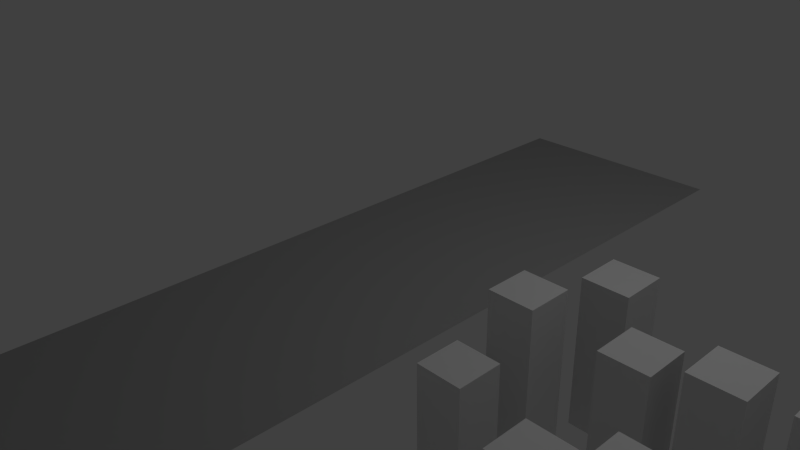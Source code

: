 # Source: demo.blend  (saved by Blender 2.72.0; exported with 4.5.12 LTS)
import bpy
from mathutils import Matrix  # noqa: F401  (used for matrix-valued properties, if any)

bpy.ops.wm.read_factory_settings(use_empty=True)
scene = bpy.context.scene
scene.name = 'Scene'

# ---- collections
col_collection_1 = bpy.data.collections.new('Collection 1'); scene.collection.children.link(col_collection_1)

# ---- materials (node trees are filled in below, after node groups)
mat_default_diffuse_015 = bpy.data.materials.new('Default-Diffuse.015')
mat_default_diffuse_015.alpha_threshold = 0.0
mat_default_diffuse_015.use_transparent_shadow = False
mat_default_diffuse_015.roughness = 0.5
mat_none = bpy.data.materials.new('None')
mat_none.alpha_threshold = 0.0
mat_none.use_transparent_shadow = False
mat_none.specular_color = (0.8, 0.8, 0.8)
mat_none.roughness = 0.5
mat_none.specular_intensity = 1.0
mat_default_diffuse_010 = bpy.data.materials.new('Default-Diffuse.010')
mat_default_diffuse_010.alpha_threshold = 0.0
mat_default_diffuse_010.use_transparent_shadow = False
mat_default_diffuse_010.roughness = 0.5
mat_default_diffuse_007 = bpy.data.materials.new('Default-Diffuse.007')
mat_default_diffuse_007.alpha_threshold = 0.0
mat_default_diffuse_007.use_transparent_shadow = False
mat_default_diffuse_007.diffuse_color = (0.2458, 0.2458, 0.2458, 1.0)
mat_default_diffuse_007.specular_color = (0.9, 0.9, 0.9)
mat_default_diffuse_007.roughness = 0.5
mat_default_diffuse_007.specular_intensity = 1.0
mat_default_diffuse_006 = bpy.data.materials.new('Default-Diffuse.006')
mat_default_diffuse_006.alpha_threshold = 0.0
mat_default_diffuse_006.use_transparent_shadow = False
mat_default_diffuse_006.diffuse_color = (0.2458, 0.2458, 0.2458, 1.0)
mat_default_diffuse_006.specular_color = (0.9, 0.9, 0.9)
mat_default_diffuse_006.roughness = 0.5
mat_default_diffuse_006.specular_intensity = 1.0
mat_default_diffuse = bpy.data.materials.new('Default-Diffuse')
mat_default_diffuse.alpha_threshold = 0.0
mat_default_diffuse.use_transparent_shadow = False
mat_default_diffuse.diffuse_color = (0.384, 0.384, 0.384, 1.0)
mat_default_diffuse.specular_color = (0.9, 0.9, 0.9)
mat_default_diffuse.roughness = 0.5
mat_default_diffuse.specular_intensity = 1.0
mat_default_diffuse_001 = bpy.data.materials.new('Default-Diffuse.001')
mat_default_diffuse_001.alpha_threshold = 0.0
mat_default_diffuse_001.use_transparent_shadow = False
mat_default_diffuse_001.diffuse_color = (0.384, 0.384, 0.384, 1.0)
mat_default_diffuse_001.specular_color = (0.9, 0.9, 0.9)
mat_default_diffuse_001.roughness = 0.5
mat_default_diffuse_001.specular_intensity = 1.0
mat_default_diffuse_002 = bpy.data.materials.new('Default-Diffuse.002')
mat_default_diffuse_002.alpha_threshold = 0.0
mat_default_diffuse_002.use_transparent_shadow = False
mat_default_diffuse_002.diffuse_color = (0.384, 0.384, 0.384, 1.0)
mat_default_diffuse_002.specular_color = (0.9, 0.9, 0.9)
mat_default_diffuse_002.roughness = 0.5
mat_default_diffuse_002.specular_intensity = 1.0
mat_default_diffuse_003 = bpy.data.materials.new('Default-Diffuse.003')
mat_default_diffuse_003.alpha_threshold = 0.0
mat_default_diffuse_003.use_transparent_shadow = False
mat_default_diffuse_003.diffuse_color = (0.384, 0.384, 0.384, 1.0)
mat_default_diffuse_003.specular_color = (0.9, 0.9, 0.9)
mat_default_diffuse_003.roughness = 0.5
mat_default_diffuse_003.specular_intensity = 1.0
mat_default_diffuse_004 = bpy.data.materials.new('Default-Diffuse.004')
mat_default_diffuse_004.alpha_threshold = 0.0
mat_default_diffuse_004.use_transparent_shadow = False
mat_default_diffuse_004.diffuse_color = (0.384, 0.384, 0.384, 1.0)
mat_default_diffuse_004.specular_color = (0.9, 0.9, 0.9)
mat_default_diffuse_004.roughness = 0.5
mat_default_diffuse_004.specular_intensity = 1.0
mat_default_diffuse_008 = bpy.data.materials.new('Default-Diffuse.008')
mat_default_diffuse_008.alpha_threshold = 0.0
mat_default_diffuse_008.use_transparent_shadow = False
mat_default_diffuse_008.diffuse_color = (0.2458, 0.2458, 0.2458, 1.0)
mat_default_diffuse_008.specular_color = (0.9, 0.9, 0.9)
mat_default_diffuse_008.roughness = 0.5
mat_default_diffuse_008.specular_intensity = 1.0
mat_default_diffuse_009 = bpy.data.materials.new('Default-Diffuse.009')
mat_default_diffuse_009.alpha_threshold = 0.0
mat_default_diffuse_009.use_transparent_shadow = False
mat_default_diffuse_009.diffuse_color = (0.2458, 0.2458, 0.2458, 1.0)
mat_default_diffuse_009.specular_color = (0.9, 0.9, 0.9)
mat_default_diffuse_009.roughness = 0.5
mat_default_diffuse_009.specular_intensity = 1.0
mat_default_diffuse_012 = bpy.data.materials.new('Default-Diffuse.012')
mat_default_diffuse_012.alpha_threshold = 0.0
mat_default_diffuse_012.use_transparent_shadow = False
mat_default_diffuse_012.diffuse_color = (0.2458, 0.2458, 0.2458, 1.0)
mat_default_diffuse_012.specular_color = (0.9, 0.9, 0.9)
mat_default_diffuse_012.roughness = 0.5
mat_default_diffuse_012.specular_intensity = 1.0
mat_default_diffuse_013 = bpy.data.materials.new('Default-Diffuse.013')
mat_default_diffuse_013.alpha_threshold = 0.0
mat_default_diffuse_013.use_transparent_shadow = False
mat_default_diffuse_013.diffuse_color = (0.2458, 0.2458, 0.2458, 1.0)
mat_default_diffuse_013.specular_color = (0.9, 0.9, 0.9)
mat_default_diffuse_013.roughness = 0.5
mat_default_diffuse_013.specular_intensity = 1.0
mat_default_diffuse_014 = bpy.data.materials.new('Default-Diffuse.014')
mat_default_diffuse_014.alpha_threshold = 0.0
mat_default_diffuse_014.use_transparent_shadow = False
mat_default_diffuse_014.diffuse_color = (0.2458, 0.2458, 0.2458, 1.0)
mat_default_diffuse_014.specular_color = (0.9, 0.9, 0.9)
mat_default_diffuse_014.roughness = 0.5
mat_default_diffuse_014.specular_intensity = 1.0

# ---- material node trees

# ---- world
world_world = bpy.data.worlds.new('World'); scene.world = world_world
world_world.color = (0.05088, 0.05088, 0.05088)
world_world.use_sun_shadow = False
world_world.sun_shadow_jitter_overblur = 0.0
world_world.cycles.sampling_method = 'MANUAL'
world_world.cycles.sample_map_resolution = 256

# ---- cameras
cam_camera = bpy.data.cameras.new('Camera')
cam_camera.clip_end = 100.0
cam_camera.lens = 35.0
cam_camera.sensor_width = 32.0
cam_camera.sensor_height = 18.0
cam_camera.ortho_scale = 7.314
cam_camera.dof.focus_distance = 0.0
cam_camera.dof.aperture_fstop = 128.0

# ---- lights
light_lamp = bpy.data.lights.new('Lamp', 'POINT')
light_lamp.transmission_factor = 0.0
light_lamp.cutoff_distance = 30.0
light_lamp.energy = 100.0
light_lamp.shadow_buffer_clip_start = 1.001
light_lamp.shadow_soft_size = 0.1
light_lamp.shadow_maximum_resolution = 0.006
light_lamp.use_absolute_resolution = True
light_lamp.cycles.use_multiple_importance_sampling = False

# ---- meshes
me_pied_001 = bpy.data.meshes.new('pied.001')
me_pied_001.from_pydata([(-0.375, 0.3, 0.525), (-0.375, -0.5, 0.475), (-0.375, -0.5, 0.525), (-0.375, 0.3, 0.475), (-0.325, 0.3, 0.525), (-0.375, 0.3, 0.475), (-0.375, 0.3, 0.525), (-0.325, 0.3, 0.475), (-0.325, -0.5, 0.525), (-0.325, 0.3, 0.475), (-0.325, 0.3, 0.525), (-0.325, -0.5, 0.475), (-0.375, -0.5, 0.525), (-0.325, -0.5, 0.475), (-0.325, -0.5, 0.525), (-0.375, -0.5, 0.475), (-0.325, 0.3, 0.525), (-0.375, -0.5, 0.525), (-0.325, -0.5, 0.525), (-0.375, 0.3, 0.525), (-0.375, 0.3, 0.475), (-0.325, -0.5, 0.475), (-0.375, -0.5, 0.475), (-0.325, 0.3, 0.475), (-0.375, 0.3, -0.06461), (-0.375, -0.5, -0.1146), (-0.375, -0.5, -0.06461), (-0.375, 0.3, -0.1146), (-0.325, 0.3, -0.06461), (-0.375, 0.3, -0.1146), (-0.375, 0.3, -0.06461), (-0.325, 0.3, -0.1146), (-0.325, -0.5, -0.06461), (-0.325, 0.3, -0.1146), (-0.325, 0.3, -0.06461), (-0.325, -0.5, -0.1146), (-0.375, -0.5, -0.06461), (-0.325, -0.5, -0.1146), (-0.325, -0.5, -0.06461), (-0.375, -0.5, -0.1146), (-0.325, 0.3, -0.06461), (-0.375, -0.5, -0.06461), (-0.325, -0.5, -0.06461), (-0.375, 0.3, -0.06461), (-0.375, 0.3, -0.1146), (-0.325, -0.5, -0.1146), (-0.375, -0.5, -0.1146), (-0.325, 0.3, -0.1146), (0.3129, 0.3, -0.06461), (0.3129, -0.5, -0.1146), (0.3129, -0.5, -0.06461), (0.3129, 0.3, -0.1146), (0.3629, 0.3, -0.06461), (0.3129, 0.3, -0.1146), (0.3129, 0.3, -0.06461), (0.3629, 0.3, -0.1146), (0.3629, -0.5, -0.06461), (0.3629, 0.3, -0.1146), (0.3629, 0.3, -0.06461), (0.3629, -0.5, -0.1146), (0.3129, -0.5, -0.06461), (0.3629, -0.5, -0.1146), (0.3629, -0.5, -0.06461), (0.3129, -0.5, -0.1146), (0.3629, 0.3, -0.06461), (0.3129, -0.5, -0.06461), (0.3629, -0.5, -0.06461), (0.3129, 0.3, -0.06461), (0.3129, 0.3, -0.1146), (0.3629, -0.5, -0.1146), (0.3129, -0.5, -0.1146), (0.3629, 0.3, -0.1146), (0.3129, 0.3, 0.525), (0.3129, -0.5, 0.475), (0.3129, -0.5, 0.525), (0.3129, 0.3, 0.475), (0.3629, 0.3, 0.525), (0.3129, 0.3, 0.475), (0.3129, 0.3, 0.525), (0.3629, 0.3, 0.475), (0.3629, -0.5, 0.525), (0.3629, 0.3, 0.475), (0.3629, 0.3, 0.525), (0.3629, -0.5, 0.475), (0.3129, -0.5, 0.525), (0.3629, -0.5, 0.475), (0.3629, -0.5, 0.525), (0.3129, -0.5, 0.475), (0.3629, 0.3, 0.525), (0.3129, -0.5, 0.525), (0.3629, -0.5, 0.525), (0.3129, 0.3, 0.525), (0.3129, 0.3, 0.475), (0.3629, -0.5, 0.475), (0.3129, -0.5, 0.475), (0.3629, 0.3, 0.475)], [], [(0, 1, 2), (1, 0, 3), (4, 5, 6), (7, 5, 4), (8, 9, 10), (11, 9, 8), (12, 13, 14), (15, 13, 12), (16, 17, 18), (19, 17, 16), (20, 21, 22), (23, 21, 20), (24, 25, 26), (27, 25, 24), (28, 29, 30), (31, 29, 28), (32, 33, 34), (35, 33, 32), (36, 37, 38), (39, 37, 36), (40, 41, 42), (43, 41, 40), (44, 45, 46), (47, 45, 44), (48, 49, 50), (51, 49, 48), (52, 53, 54), (55, 53, 52), (56, 57, 58), (59, 57, 56), (60, 61, 62), (63, 61, 60), (64, 65, 66), (67, 65, 64), (68, 69, 70), (71, 69, 68), (72, 73, 74), (75, 73, 72), (76, 77, 78), (79, 77, 76), (80, 81, 82), (83, 81, 80), (84, 85, 86), (87, 85, 84), (88, 89, 90), (91, 89, 88), (92, 93, 94), (95, 93, 92)])
_uv = me_pied_001.uv_layers.new(name='UVMap')
_uv.uv.foreach_set('vector', [1.0, 1.0, 0.0, 0.0, 1.0, 0.0, 0.0, 0.0, 1.0, 1.0, 0.0, 1.0, 1.0, 1.0, 0.0, 0.0, 1.0, 0.0, 0.0, 1.0, 0.0, 0.0, 1.0, 1.0, 1.0, 1.0, 0.0, 0.0, 1.0, 0.0, 0.0, 1.0, 0.0, 0.0, 1.0, 1.0, 1.0, 1.0, 0.0, 0.0, 1.0, 0.0, 0.0, 1.0, 0.0, 0.0, 1.0, 1.0, 1.0, 1.0, 0.0, 0.0, 1.0, 0.0, 0.0, 1.0, 0.0, 0.0, 1.0, 1.0, 1.0, 1.0, 0.0, 0.0, 1.0, 0.0, 0.0, 1.0, 0.0, 0.0, 1.0, 1.0, 1.0, 1.0, 0.0, 0.0, 1.0, 0.0, 0.0, 1.0, 0.0, 0.0, 1.0, 1.0, 1.0, 1.0, 0.0, 0.0, 1.0, 0.0, 0.0, 1.0, 0.0, 0.0, 1.0, 1.0, 1.0, 1.0, 0.0, 0.0, 1.0, 0.0, 0.0, 1.0, 0.0, 0.0, 1.0, 1.0, 1.0, 1.0, 0.0, 0.0, 1.0, 0.0, 0.0, 1.0, 0.0, 0.0, 1.0, 1.0, 1.0, 1.0, 0.0, 0.0, 1.0, 0.0, 0.0, 1.0, 0.0, 0.0, 1.0, 1.0, 1.0, 1.0, 0.0, 0.0, 1.0, 0.0, 0.0, 1.0, 0.0, 0.0, 1.0, 1.0, 1.0, 1.0, 0.0, 0.0, 1.0, 0.0, 0.0, 1.0, 0.0, 0.0, 1.0, 1.0, 1.0, 1.0, 0.0, 0.0, 1.0, 0.0, 0.0, 1.0, 0.0, 0.0, 1.0, 1.0, 1.0, 1.0, 0.0, 0.0, 1.0, 0.0, 0.0, 1.0, 0.0, 0.0, 1.0, 1.0, 1.0, 1.0, 0.0, 0.0, 1.0, 0.0, 0.0, 1.0, 0.0, 0.0, 1.0, 1.0, 1.0, 1.0, 0.0, 0.0, 1.0, 0.0, 0.0, 1.0, 0.0, 0.0, 1.0, 1.0, 1.0, 1.0, 0.0, 0.0, 1.0, 0.0, 0.0, 1.0, 0.0, 0.0, 1.0, 1.0, 1.0, 1.0, 0.0, 0.0, 1.0, 0.0, 0.0, 1.0, 0.0, 0.0, 1.0, 1.0, 1.0, 1.0, 0.0, 0.0, 1.0, 0.0, 0.0, 1.0, 0.0, 0.0, 1.0, 1.0, 1.0, 1.0, 0.0, 0.0, 1.0, 0.0, 0.0, 1.0, 0.0, 0.0, 1.0, 1.0, 1.0, 1.0, 0.0, 0.0, 1.0, 0.0, 0.0, 1.0, 0.0, 0.0, 1.0, 1.0, 1.0, 1.0, 0.0, 0.0, 1.0, 0.0, 0.0, 1.0, 0.0, 0.0, 1.0, 1.0, 1.0, 1.0, 0.0, 0.0, 1.0, 0.0, 0.0, 1.0, 0.0, 0.0, 1.0, 1.0])
me_pied_001.materials.append(mat_default_diffuse_015)
me_pied_001.use_remesh_preserve_volume = False
me_pied_001.use_remesh_preserve_attributes = False
me_pied_001.use_mirror_vertex_groups = False
me_pied_001.update()
me_siege = bpy.data.meshes.new('siege')
me_siege.from_pydata([(-0.4, 0.4, 0.4785), (-0.4, 0.3, -0.1215), (-0.4, 0.3, 0.4785), (-0.4, 0.4, -0.1215), (0.4, 0.4, 0.4785), (-0.4, 0.4, -0.1215), (-0.4, 0.4, 0.4785), (0.4, 0.4, -0.1215), (0.4, 0.3, 0.4785), (0.4, 0.4, -0.1215), (0.4, 0.4, 0.4785), (0.4, 0.3, -0.1215), (-0.4, 0.3, 0.4785), (0.4, 0.3, -0.1215), (0.4, 0.3, 0.4785), (-0.4, 0.3, -0.1215), (0.4, 0.4, 0.4785), (-0.4, 0.3, 0.4785), (0.4, 0.3, 0.4785), (-0.4, 0.4, 0.4785), (-0.4, 0.4, -0.1215), (0.4, 0.3, -0.1215), (-0.4, 0.3, -0.1215), (0.4, 0.4, -0.1215)], [], [(0, 1, 2), (1, 0, 3), (4, 5, 6), (7, 5, 4), (8, 9, 10), (11, 9, 8), (12, 13, 14), (15, 13, 12), (16, 17, 18), (19, 17, 16), (20, 21, 22), (23, 21, 20)])
_uv = me_siege.uv_layers.new(name='UVMap')
_uv.uv.foreach_set('vector', [1.0, 1.0, 0.0, 0.0, 1.0, 0.0, 0.0, 0.0, 1.0, 1.0, 0.0, 1.0, 1.0, 1.0, 0.0, 0.0, 1.0, 0.0, 0.0, 1.0, 0.0, 0.0, 1.0, 1.0, 1.0, 1.0, 0.0, 0.0, 1.0, 0.0, 0.0, 1.0, 0.0, 0.0, 1.0, 1.0, 1.0, 1.0, 0.0, 0.0, 1.0, 0.0, 0.0, 1.0, 0.0, 0.0, 1.0, 1.0, 1.0, 1.0, 0.0, 0.0, 1.0, 0.0, 0.0, 1.0, 0.0, 0.0, 1.0, 1.0, 1.0, 1.0, 0.0, 0.0, 1.0, 0.0, 0.0, 1.0, 0.0, 0.0, 1.0, 1.0])
me_siege.materials.append(mat_default_diffuse_015)
me_siege.use_remesh_preserve_volume = False
me_siege.use_remesh_preserve_attributes = False
me_siege.use_mirror_vertex_groups = False
me_siege.update()
me_dossier = bpy.data.meshes.new('dossier')
me_dossier.from_pydata([(-0.4, 1.1, 0.5265), (-0.4, 0.3, 0.4735), (-0.4, 0.3, 0.5265), (-0.4, 1.1, 0.4735), (0.4, 1.1, 0.5265), (-0.4, 1.1, 0.4735), (-0.4, 1.1, 0.5265), (0.4, 1.1, 0.4735), (0.4, 0.3, 0.5265), (0.4, 1.1, 0.4735), (0.4, 1.1, 0.5265), (0.4, 0.3, 0.4735), (-0.4, 0.3, 0.5265), (0.4, 0.3, 0.4735), (0.4, 0.3, 0.5265), (-0.4, 0.3, 0.4735), (0.4, 1.1, 0.5265), (-0.4, 0.3, 0.5265), (0.4, 0.3, 0.5265), (-0.4, 1.1, 0.5265), (-0.4, 1.1, 0.4735), (0.4, 0.3, 0.4735), (-0.4, 0.3, 0.4735), (0.4, 1.1, 0.4735)], [], [(0, 1, 2), (1, 0, 3), (4, 5, 6), (7, 5, 4), (8, 9, 10), (11, 9, 8), (12, 13, 14), (15, 13, 12), (16, 17, 18), (19, 17, 16), (20, 21, 22), (23, 21, 20)])
_uv = me_dossier.uv_layers.new(name='UVMap')
_uv.uv.foreach_set('vector', [1.0, 1.0, 0.0, 0.0, 1.0, 0.0, 0.0, 0.0, 1.0, 1.0, 0.0, 1.0, 1.0, 1.0, 0.0, 0.0, 1.0, 0.0, 0.0, 1.0, 0.0, 0.0, 1.0, 1.0, 1.0, 1.0, 0.0, 0.0, 1.0, 0.0, 0.0, 1.0, 0.0, 0.0, 1.0, 1.0, 1.0, 1.0, 0.0, 0.0, 1.0, 0.0, 0.0, 1.0, 0.0, 0.0, 1.0, 1.0, 1.0, 1.0, 0.0, 0.0, 1.0, 0.0, 0.0, 1.0, 0.0, 0.0, 1.0, 1.0, 1.0, 1.0, 0.0, 0.0, 1.0, 0.0, 0.0, 1.0, 0.0, 0.0, 1.0, 1.0])
me_dossier.materials.append(mat_default_diffuse_015)
me_dossier.use_remesh_preserve_volume = False
me_dossier.use_remesh_preserve_attributes = False
me_dossier.use_mirror_vertex_groups = False
me_dossier.update()
me_cube_cube_003 = bpy.data.meshes.new('Cube_Cube.003')
me_cube_cube_003.from_pydata([(-0.08082, 1.141, 2.0), (-0.08082, 1.141, -2.0), (-0.08082, 0.02705, -2.0), (6.306, 1.141, -2.0), (6.306, 0.02705, -2.0), (6.306, 1.141, 2.0), (6.306, 0.02705, 2.0), (-0.08082, 0.02705, 2.0)], [], [(0, 1, 2), (3, 4, 2), (3, 5, 6), (0, 7, 6), (7, 2, 4), (5, 3, 1), (7, 0, 2), (1, 3, 2), (4, 3, 6), (5, 0, 6), (6, 7, 4), (0, 5, 1)])
me_cube_cube_003.materials.append(mat_none)
me_cube_cube_003.use_remesh_preserve_volume = False
me_cube_cube_003.use_remesh_preserve_attributes = False
me_cube_cube_003.use_mirror_vertex_groups = False
me_cube_cube_003.update()
me_porte = bpy.data.meshes.new('porte')
me_porte.from_pydata([(-0.9, 4.725, -0.7125), (-2.1, 0.525, -0.7125), (-0.9, 0.525, -0.7125), (-2.1, 4.725, -0.7125), (-0.9, 4.725, -0.7875), (-2.1, 4.725, -0.7125), (-0.9, 4.725, -0.7125), (-2.1, 4.725, -0.7875), (-0.9, 0.525, -0.7875), (-2.1, 4.725, -0.7875), (-0.9, 4.725, -0.7875), (-2.1, 0.525, -0.7875), (-0.9, 0.525, -0.7125), (-2.1, 0.525, -0.7875), (-0.9, 0.525, -0.7875), (-2.1, 0.525, -0.7125), (-0.9, 4.725, -0.7875), (-0.9, 0.525, -0.7125), (-0.9, 0.525, -0.7875), (-0.9, 4.725, -0.7125), (-2.1, 4.725, -0.7125), (-2.1, 0.525, -0.7875), (-2.1, 0.525, -0.7125), (-2.1, 4.725, -0.7875), (-2.4, 4.725, -0.7125), (-3.6, 0.525, -0.7125), (-2.4, 0.525, -0.7125), (-3.6, 4.725, -0.7125), (-2.4, 4.725, -0.7875), (-3.6, 4.725, -0.7125), (-2.4, 4.725, -0.7125), (-3.6, 4.725, -0.7875), (-2.4, 0.525, -0.7875), (-3.6, 4.725, -0.7875), (-2.4, 4.725, -0.7875), (-3.6, 0.525, -0.7875), (-2.4, 0.525, -0.7125), (-3.6, 0.525, -0.7875), (-2.4, 0.525, -0.7875), (-3.6, 0.525, -0.7125), (-2.4, 4.725, -0.7875), (-2.4, 0.525, -0.7125), (-2.4, 0.525, -0.7875), (-2.4, 4.725, -0.7125), (-3.6, 4.725, -0.7125), (-3.6, 0.525, -0.7875), (-3.6, 0.525, -0.7125), (-3.6, 4.725, -0.7875)], [], [(0, 1, 2), (1, 0, 3), (4, 5, 6), (7, 5, 4), (8, 9, 10), (11, 9, 8), (12, 13, 14), (15, 13, 12), (16, 17, 18), (19, 17, 16), (20, 21, 22), (23, 21, 20), (24, 25, 26), (27, 25, 24), (28, 29, 30), (31, 29, 28), (32, 33, 34), (35, 33, 32), (36, 37, 38), (39, 37, 36), (40, 41, 42), (43, 41, 40), (44, 45, 46), (47, 45, 44)])
_uv = me_porte.uv_layers.new(name='UVMap')
_uv.uv.foreach_set('vector', [1.0, 1.0, 0.0, 0.0, 1.0, 0.0, 0.0, 0.0, 1.0, 1.0, 0.0, 1.0, 1.0, 1.0, 0.0, 0.0, 1.0, 0.0, 0.0, 1.0, 0.0, 0.0, 1.0, 1.0, 1.0, 1.0, 0.0, 0.0, 1.0, 0.0, 0.0, 1.0, 0.0, 0.0, 1.0, 1.0, 1.0, 1.0, 0.0, 0.0, 1.0, 0.0, 0.0, 1.0, 0.0, 0.0, 1.0, 1.0, 1.0, 1.0, 0.0, 0.0, 1.0, 0.0, 0.0, 1.0, 0.0, 0.0, 1.0, 1.0, 1.0, 1.0, 0.0, 0.0, 1.0, 0.0, 0.0, 1.0, 0.0, 0.0, 1.0, 1.0, 1.0, 1.0, 0.0, 0.0, 1.0, 0.0, 0.0, 1.0, 0.0, 0.0, 1.0, 1.0, 1.0, 1.0, 0.0, 0.0, 1.0, 0.0, 0.0, 1.0, 0.0, 0.0, 1.0, 1.0, 1.0, 1.0, 0.0, 0.0, 1.0, 0.0, 0.0, 1.0, 0.0, 0.0, 1.0, 1.0, 1.0, 1.0, 0.0, 0.0, 1.0, 0.0, 0.0, 1.0, 0.0, 0.0, 1.0, 1.0, 1.0, 1.0, 0.0, 0.0, 1.0, 0.0, 0.0, 1.0, 0.0, 0.0, 1.0, 1.0, 1.0, 1.0, 0.0, 0.0, 1.0, 0.0, 0.0, 1.0, 0.0, 0.0, 1.0, 1.0])
me_porte.materials.append(mat_default_diffuse_010)
me_porte.use_remesh_preserve_volume = False
me_porte.use_remesh_preserve_attributes = False
me_porte.use_mirror_vertex_groups = False
me_porte.update()
me_pied = bpy.data.meshes.new('pied')
me_pied.from_pydata([(-0.9375, 0.3675, 0.5625), (-1.312, -0.0075, 0.5625), (-0.9375, -0.0075, 0.5625), (-1.312, 0.3675, 0.5625), (-0.9375, 0.3675, 0.1875), (-1.312, 0.3675, 0.5625), (-0.9375, 0.3675, 0.5625), (-1.312, 0.3675, 0.1875), (-0.9375, -0.0075, 0.1875), (-1.312, 0.3675, 0.1875), (-0.9375, 0.3675, 0.1875), (-1.312, -0.0075, 0.1875), (-0.9375, -0.0075, 0.5625), (-1.312, -0.0075, 0.1875), (-0.9375, -0.0075, 0.1875), (-1.312, -0.0075, 0.5625), (-0.9375, 0.3675, 0.1875), (-0.9375, -0.0075, 0.5625), (-0.9375, -0.0075, 0.1875), (-0.9375, 0.3675, 0.5625), (-1.312, 0.3675, 0.5625), (-1.312, -0.0075, 0.1875), (-1.312, -0.0075, 0.5625), (-1.312, 0.3675, 0.1875), (-3.188, 0.3675, 0.5625), (-3.562, -0.0075, 0.5625), (-3.188, -0.0075, 0.5625), (-3.562, 0.3675, 0.5625), (-3.188, 0.3675, 0.1875), (-3.562, 0.3675, 0.5625), (-3.188, 0.3675, 0.5625), (-3.562, 0.3675, 0.1875), (-3.188, -0.0075, 0.1875), (-3.562, 0.3675, 0.1875), (-3.188, 0.3675, 0.1875), (-3.562, -0.0075, 0.1875), (-3.188, -0.0075, 0.5625), (-3.562, -0.0075, 0.1875), (-3.188, -0.0075, 0.1875), (-3.562, -0.0075, 0.5625), (-3.188, 0.3675, 0.1875), (-3.188, -0.0075, 0.5625), (-3.188, -0.0075, 0.1875), (-3.188, 0.3675, 0.5625), (-3.562, 0.3675, 0.5625), (-3.562, -0.0075, 0.1875), (-3.562, -0.0075, 0.5625), (-3.562, 0.3675, 0.1875), (-3.188, 0.3675, -0.1875), (-3.562, -0.0075, -0.1875), (-3.188, -0.0075, -0.1875), (-3.562, 0.3675, -0.1875), (-3.188, 0.3675, -0.5625), (-3.562, 0.3675, -0.1875), (-3.188, 0.3675, -0.1875), (-3.562, 0.3675, -0.5625), (-3.188, -0.0075, -0.5625), (-3.562, 0.3675, -0.5625), (-3.188, 0.3675, -0.5625), (-3.562, -0.0075, -0.5625), (-3.188, -0.0075, -0.1875), (-3.562, -0.0075, -0.5625), (-3.188, -0.0075, -0.5625), (-3.562, -0.0075, -0.1875), (-3.188, 0.3675, -0.5625), (-3.188, -0.0075, -0.1875), (-3.188, -0.0075, -0.5625), (-3.188, 0.3675, -0.1875), (-3.562, 0.3675, -0.1875), (-3.562, -0.0075, -0.5625), (-3.562, -0.0075, -0.1875), (-3.562, 0.3675, -0.5625), (-0.9375, 0.3675, -0.1875), (-1.312, -0.0075, -0.1875), (-0.9375, -0.0075, -0.1875), (-1.312, 0.3675, -0.1875), (-0.9375, 0.3675, -0.5625), (-1.312, 0.3675, -0.1875), (-0.9375, 0.3675, -0.1875), (-1.312, 0.3675, -0.5625), (-0.9375, -0.0075, -0.5625), (-1.312, 0.3675, -0.5625), (-0.9375, 0.3675, -0.5625), (-1.312, -0.0075, -0.5625), (-0.9375, -0.0075, -0.1875), (-1.312, -0.0075, -0.5625), (-0.9375, -0.0075, -0.5625), (-1.312, -0.0075, -0.1875), (-0.9375, 0.3675, -0.5625), (-0.9375, -0.0075, -0.1875), (-0.9375, -0.0075, -0.5625), (-0.9375, 0.3675, -0.1875), (-1.312, 0.3675, -0.1875), (-1.312, -0.0075, -0.5625), (-1.312, -0.0075, -0.1875), (-1.312, 0.3675, -0.5625)], [], [(0, 1, 2), (1, 0, 3), (4, 5, 6), (7, 5, 4), (8, 9, 10), (11, 9, 8), (12, 13, 14), (15, 13, 12), (16, 17, 18), (19, 17, 16), (20, 21, 22), (23, 21, 20), (24, 25, 26), (27, 25, 24), (28, 29, 30), (31, 29, 28), (32, 33, 34), (35, 33, 32), (36, 37, 38), (39, 37, 36), (40, 41, 42), (43, 41, 40), (44, 45, 46), (47, 45, 44), (48, 49, 50), (51, 49, 48), (52, 53, 54), (55, 53, 52), (56, 57, 58), (59, 57, 56), (60, 61, 62), (63, 61, 60), (64, 65, 66), (67, 65, 64), (68, 69, 70), (71, 69, 68), (72, 73, 74), (75, 73, 72), (76, 77, 78), (79, 77, 76), (80, 81, 82), (83, 81, 80), (84, 85, 86), (87, 85, 84), (88, 89, 90), (91, 89, 88), (92, 93, 94), (95, 93, 92)])
_uv = me_pied.uv_layers.new(name='UVMap')
_uv.uv.foreach_set('vector', [1.0, 1.0, 0.0, 0.0, 1.0, 0.0, 0.0, 0.0, 1.0, 1.0, 0.0, 1.0, 1.0, 1.0, 0.0, 0.0, 1.0, 0.0, 0.0, 1.0, 0.0, 0.0, 1.0, 1.0, 1.0, 1.0, 0.0, 0.0, 1.0, 0.0, 0.0, 1.0, 0.0, 0.0, 1.0, 1.0, 1.0, 1.0, 0.0, 0.0, 1.0, 0.0, 0.0, 1.0, 0.0, 0.0, 1.0, 1.0, 1.0, 1.0, 0.0, 0.0, 1.0, 0.0, 0.0, 1.0, 0.0, 0.0, 1.0, 1.0, 1.0, 1.0, 0.0, 0.0, 1.0, 0.0, 0.0, 1.0, 0.0, 0.0, 1.0, 1.0, 1.0, 1.0, 0.0, 0.0, 1.0, 0.0, 0.0, 1.0, 0.0, 0.0, 1.0, 1.0, 1.0, 1.0, 0.0, 0.0, 1.0, 0.0, 0.0, 1.0, 0.0, 0.0, 1.0, 1.0, 1.0, 1.0, 0.0, 0.0, 1.0, 0.0, 0.0, 1.0, 0.0, 0.0, 1.0, 1.0, 1.0, 1.0, 0.0, 0.0, 1.0, 0.0, 0.0, 1.0, 0.0, 0.0, 1.0, 1.0, 1.0, 1.0, 0.0, 0.0, 1.0, 0.0, 0.0, 1.0, 0.0, 0.0, 1.0, 1.0, 1.0, 1.0, 0.0, 0.0, 1.0, 0.0, 0.0, 1.0, 0.0, 0.0, 1.0, 1.0, 1.0, 1.0, 0.0, 0.0, 1.0, 0.0, 0.0, 1.0, 0.0, 0.0, 1.0, 1.0, 1.0, 1.0, 0.0, 0.0, 1.0, 0.0, 0.0, 1.0, 0.0, 0.0, 1.0, 1.0, 1.0, 1.0, 0.0, 0.0, 1.0, 0.0, 0.0, 1.0, 0.0, 0.0, 1.0, 1.0, 1.0, 1.0, 0.0, 0.0, 1.0, 0.0, 0.0, 1.0, 0.0, 0.0, 1.0, 1.0, 1.0, 1.0, 0.0, 0.0, 1.0, 0.0, 0.0, 1.0, 0.0, 0.0, 1.0, 1.0, 1.0, 1.0, 0.0, 0.0, 1.0, 0.0, 0.0, 1.0, 0.0, 0.0, 1.0, 1.0, 1.0, 1.0, 0.0, 0.0, 1.0, 0.0, 0.0, 1.0, 0.0, 0.0, 1.0, 1.0, 1.0, 1.0, 0.0, 0.0, 1.0, 0.0, 0.0, 1.0, 0.0, 0.0, 1.0, 1.0, 1.0, 1.0, 0.0, 0.0, 1.0, 0.0, 0.0, 1.0, 0.0, 0.0, 1.0, 1.0, 1.0, 1.0, 0.0, 0.0, 1.0, 0.0, 0.0, 1.0, 0.0, 0.0, 1.0, 1.0, 1.0, 1.0, 0.0, 0.0, 1.0, 0.0, 0.0, 1.0, 0.0, 0.0, 1.0, 1.0, 1.0, 1.0, 0.0, 0.0, 1.0, 0.0, 0.0, 1.0, 0.0, 0.0, 1.0, 1.0])
me_pied.materials.append(mat_default_diffuse_010)
me_pied.use_remesh_preserve_volume = False
me_pied.use_remesh_preserve_attributes = False
me_pied.use_mirror_vertex_groups = False
me_pied.update()
me_masse = bpy.data.meshes.new('masse')
me_masse.from_pydata([(-0.75, 4.875, 0.75), (-3.75, 0.375, 0.75), (-0.75, 0.375, 0.75), (-3.75, 4.875, 0.75), (-0.75, 4.875, -0.75), (-3.75, 4.875, 0.75), (-0.75, 4.875, 0.75), (-3.75, 4.875, -0.75), (-0.75, 0.375, -0.75), (-3.75, 4.875, -0.75), (-0.75, 4.875, -0.75), (-3.75, 0.375, -0.75), (-0.75, 0.375, 0.75), (-3.75, 0.375, -0.75), (-0.75, 0.375, -0.75), (-3.75, 0.375, 0.75), (-0.75, 4.875, -0.75), (-0.75, 0.375, 0.75), (-0.75, 0.375, -0.75), (-0.75, 4.875, 0.75), (-3.75, 4.875, 0.75), (-3.75, 0.375, -0.75), (-3.75, 0.375, 0.75), (-3.75, 4.875, -0.75)], [], [(0, 1, 2), (1, 0, 3), (4, 5, 6), (7, 5, 4), (8, 9, 10), (11, 9, 8), (12, 13, 14), (15, 13, 12), (16, 17, 18), (19, 17, 16), (20, 21, 22), (23, 21, 20)])
_uv = me_masse.uv_layers.new(name='UVMap')
_uv.uv.foreach_set('vector', [1.0, 1.0, 0.0, 0.0, 1.0, 0.0, 0.0, 0.0, 1.0, 1.0, 0.0, 1.0, 1.0, 1.0, 0.0, 0.0, 1.0, 0.0, 0.0, 1.0, 0.0, 0.0, 1.0, 1.0, 1.0, 1.0, 0.0, 0.0, 1.0, 0.0, 0.0, 1.0, 0.0, 0.0, 1.0, 1.0, 1.0, 1.0, 0.0, 0.0, 1.0, 0.0, 0.0, 1.0, 0.0, 0.0, 1.0, 1.0, 1.0, 1.0, 0.0, 0.0, 1.0, 0.0, 0.0, 1.0, 0.0, 0.0, 1.0, 1.0, 1.0, 1.0, 0.0, 0.0, 1.0, 0.0, 0.0, 1.0, 0.0, 0.0, 1.0, 1.0])
me_masse.materials.append(mat_default_diffuse_010)
me_masse.use_remesh_preserve_volume = False
me_masse.use_remesh_preserve_attributes = False
me_masse.use_mirror_vertex_groups = False
me_masse.update()
me_knob = bpy.data.meshes.new('knob')
me_knob.from_pydata([(-1.8, 2.7, -0.705), (-1.95, 2.55, -0.705), (-1.8, 2.55, -0.705), (-1.95, 2.7, -0.705), (-1.8, 2.7, -0.795), (-1.95, 2.7, -0.705), (-1.8, 2.7, -0.705), (-1.95, 2.7, -0.795), (-1.8, 2.55, -0.795), (-1.95, 2.7, -0.795), (-1.8, 2.7, -0.795), (-1.95, 2.55, -0.795), (-1.8, 2.55, -0.705), (-1.95, 2.55, -0.795), (-1.8, 2.55, -0.795), (-1.95, 2.55, -0.705), (-1.8, 2.7, -0.795), (-1.8, 2.55, -0.705), (-1.8, 2.55, -0.795), (-1.8, 2.7, -0.705), (-1.95, 2.7, -0.705), (-1.95, 2.55, -0.795), (-1.95, 2.55, -0.705), (-1.95, 2.7, -0.795), (-2.55, 2.7, -0.705), (-2.7, 2.55, -0.705), (-2.55, 2.55, -0.705), (-2.7, 2.7, -0.705), (-2.55, 2.7, -0.795), (-2.7, 2.7, -0.705), (-2.55, 2.7, -0.705), (-2.7, 2.7, -0.795), (-2.55, 2.55, -0.795), (-2.7, 2.7, -0.795), (-2.55, 2.7, -0.795), (-2.7, 2.55, -0.795), (-2.55, 2.55, -0.705), (-2.7, 2.55, -0.795), (-2.55, 2.55, -0.795), (-2.7, 2.55, -0.705), (-2.55, 2.7, -0.795), (-2.55, 2.55, -0.705), (-2.55, 2.55, -0.795), (-2.55, 2.7, -0.705), (-2.7, 2.7, -0.705), (-2.7, 2.55, -0.795), (-2.7, 2.55, -0.705), (-2.7, 2.7, -0.795)], [], [(0, 1, 2), (1, 0, 3), (4, 5, 6), (7, 5, 4), (8, 9, 10), (11, 9, 8), (12, 13, 14), (15, 13, 12), (16, 17, 18), (19, 17, 16), (20, 21, 22), (23, 21, 20), (24, 25, 26), (27, 25, 24), (28, 29, 30), (31, 29, 28), (32, 33, 34), (35, 33, 32), (36, 37, 38), (39, 37, 36), (40, 41, 42), (43, 41, 40), (44, 45, 46), (47, 45, 44)])
_uv = me_knob.uv_layers.new(name='UVMap')
_uv.uv.foreach_set('vector', [1.0, 1.0, 0.0, 0.0, 1.0, 0.0, 0.0, 0.0, 1.0, 1.0, 0.0, 1.0, 1.0, 1.0, 0.0, 0.0, 1.0, 0.0, 0.0, 1.0, 0.0, 0.0, 1.0, 1.0, 1.0, 1.0, 0.0, 0.0, 1.0, 0.0, 0.0, 1.0, 0.0, 0.0, 1.0, 1.0, 1.0, 1.0, 0.0, 0.0, 1.0, 0.0, 0.0, 1.0, 0.0, 0.0, 1.0, 1.0, 1.0, 1.0, 0.0, 0.0, 1.0, 0.0, 0.0, 1.0, 0.0, 0.0, 1.0, 1.0, 1.0, 1.0, 0.0, 0.0, 1.0, 0.0, 0.0, 1.0, 0.0, 0.0, 1.0, 1.0, 1.0, 1.0, 0.0, 0.0, 1.0, 0.0, 0.0, 1.0, 0.0, 0.0, 1.0, 1.0, 1.0, 1.0, 0.0, 0.0, 1.0, 0.0, 0.0, 1.0, 0.0, 0.0, 1.0, 1.0, 1.0, 1.0, 0.0, 0.0, 1.0, 0.0, 0.0, 1.0, 0.0, 0.0, 1.0, 1.0, 1.0, 1.0, 0.0, 0.0, 1.0, 0.0, 0.0, 1.0, 0.0, 0.0, 1.0, 1.0, 1.0, 1.0, 0.0, 0.0, 1.0, 0.0, 0.0, 1.0, 0.0, 0.0, 1.0, 1.0, 1.0, 1.0, 0.0, 0.0, 1.0, 0.0, 0.0, 1.0, 0.0, 0.0, 1.0, 1.0])
me_knob.materials.append(mat_default_diffuse_010)
me_knob.use_remesh_preserve_volume = False
me_knob.use_remesh_preserve_attributes = False
me_knob.use_mirror_vertex_groups = False
me_knob.update()
me_plane_007 = bpy.data.meshes.new('Plane.007')
me_plane_007.from_pydata([(0.6476, 3.37, -4.789), (0.6476, 3.37, 5.211), (0.6476, 1.37, -4.789), (0.6476, 1.37, 5.211)], [], [(0, 1, 2), (2, 1, 3)])
_uv = me_plane_007.uv_layers.new(name='UVMap')
_uv.uv.foreach_set('vector', [0.0, 1.0, 0.0, 0.0, 1.0, 1.0, 1.0, 1.0, 0.0, 0.0, 1.0, 0.0])
me_plane_007.materials.append(mat_default_diffuse_007)
me_plane_007.use_remesh_preserve_volume = False
me_plane_007.use_remesh_preserve_attributes = False
me_plane_007.use_mirror_vertex_groups = False
me_plane_007.update()
me_plane_005 = bpy.data.meshes.new('Plane.005')
me_plane_005.from_pydata([(0.6476, 1.378, -4.789), (0.6476, 1.378, 5.211), (0.6476, 3.378, -4.789), (0.6476, 3.378, 5.211)], [], [(0, 1, 2), (2, 1, 3)])
_uv = me_plane_005.uv_layers.new(name='UVMap')
_uv.uv.foreach_set('vector', [0.0, 1.0, 0.0, 0.0, 1.0, 1.0, 1.0, 1.0, 0.0, 0.0, 1.0, 0.0])
me_plane_005.materials.append(mat_default_diffuse_006)
me_plane_005.use_remesh_preserve_volume = False
me_plane_005.use_remesh_preserve_attributes = False
me_plane_005.use_mirror_vertex_groups = False
me_plane_005.update()
me_plane = bpy.data.meshes.new('Plane')
me_plane.from_pydata([(-1.266, 0.0, -4.789), (-1.266, 0.0, 5.211), (8.734, 0.0, -4.789), (8.734, 0.0, 5.211)], [], [(0, 1, 2), (2, 1, 3)])
_uv = me_plane.uv_layers.new(name='UVMap')
_uv.uv.foreach_set('vector', [0.0, 1.0, 0.0, 0.0, 1.0, 1.0, 1.0, 1.0, 0.0, 0.0, 1.0, 0.0])
me_plane.materials.append(mat_default_diffuse)
me_plane.use_remesh_preserve_volume = False
me_plane.use_remesh_preserve_attributes = False
me_plane.use_mirror_vertex_groups = False
me_plane.update()
me_cube_002 = bpy.data.meshes.new('Cube.002')
me_cube_002.from_pydata([(-1.0, -1.0, -1.0), (-1.0, 1.0, -1.0), (1.0, 1.0, -1.0), (1.0, -1.0, -1.0), (-1.0, -1.0, 1.0), (-1.0, 1.0, 1.0), (1.0, 1.0, 1.0), (1.0, -1.0, 1.0)], [], [(4, 5, 1, 0), (5, 6, 2, 1), (6, 7, 3, 2), (7, 4, 0, 3), (0, 1, 2, 3), (7, 6, 5, 4)])
me_cube_002.use_remesh_preserve_volume = False
me_cube_002.use_remesh_preserve_attributes = False
me_cube_002.use_mirror_vertex_groups = False
me_cube_002.update()
me_cube_003 = bpy.data.meshes.new('Cube.003')
me_cube_003.from_pydata([(-1.0, -1.0, -1.0), (-1.0, 1.0, -1.0), (1.0, 1.0, -1.0), (1.0, -1.0, -1.0), (-1.0, -1.0, 1.0), (-1.0, 1.0, 1.0), (1.0, 1.0, 1.0), (1.0, -1.0, 1.0)], [], [(4, 5, 1, 0), (5, 6, 2, 1), (6, 7, 3, 2), (7, 4, 0, 3), (0, 1, 2, 3), (7, 6, 5, 4)])
me_cube_003.use_remesh_preserve_volume = False
me_cube_003.use_remesh_preserve_attributes = False
me_cube_003.use_mirror_vertex_groups = False
me_cube_003.update()
me_cube_004 = bpy.data.meshes.new('Cube.004')
me_cube_004.from_pydata([(-1.0, -1.0, -1.0), (-1.0, 1.0, -1.0), (1.0, 1.0, -1.0), (1.0, -1.0, -1.0), (-1.0, -1.0, 1.0), (-1.0, 1.0, 1.0), (1.0, 1.0, 1.0), (1.0, -1.0, 1.0)], [], [(4, 5, 1, 0), (5, 6, 2, 1), (6, 7, 3, 2), (7, 4, 0, 3), (0, 1, 2, 3), (7, 6, 5, 4)])
me_cube_004.use_remesh_preserve_volume = False
me_cube_004.use_remesh_preserve_attributes = False
me_cube_004.use_mirror_vertex_groups = False
me_cube_004.update()
me_cube_005 = bpy.data.meshes.new('Cube.005')
me_cube_005.from_pydata([(-1.0, -1.0, -1.0), (-1.0, 1.0, -1.0), (1.0, 1.0, -1.0), (1.0, -1.0, -1.0), (-1.0, -1.0, 1.0), (-1.0, 1.0, 1.0), (1.0, 1.0, 1.0), (1.0, -1.0, 1.0)], [], [(4, 5, 1, 0), (5, 6, 2, 1), (6, 7, 3, 2), (7, 4, 0, 3), (0, 1, 2, 3), (7, 6, 5, 4)])
me_cube_005.use_remesh_preserve_volume = False
me_cube_005.use_remesh_preserve_attributes = False
me_cube_005.use_mirror_vertex_groups = False
me_cube_005.update()
me_cube_006 = bpy.data.meshes.new('Cube.006')
me_cube_006.from_pydata([(-1.0, -1.0, -1.0), (-1.0, 1.0, -1.0), (1.0, 1.0, -1.0), (1.0, -1.0, -1.0), (-1.0, -1.0, 1.0), (-1.0, 1.0, 1.0), (1.0, 1.0, 1.0), (1.0, -1.0, 1.0)], [], [(4, 5, 1, 0), (5, 6, 2, 1), (6, 7, 3, 2), (7, 4, 0, 3), (0, 1, 2, 3), (7, 6, 5, 4)])
me_cube_006.use_remesh_preserve_volume = False
me_cube_006.use_remesh_preserve_attributes = False
me_cube_006.use_mirror_vertex_groups = False
me_cube_006.update()
me_cube_007 = bpy.data.meshes.new('Cube.007')
me_cube_007.from_pydata([(-1.0, -1.0, -1.0), (-1.0, 1.0, -1.0), (1.0, 1.0, -1.0), (1.0, -1.0, -1.0), (-1.0, -1.0, 1.0), (-1.0, 1.0, 1.0), (1.0, 1.0, 1.0), (1.0, -1.0, 1.0)], [], [(4, 5, 1, 0), (5, 6, 2, 1), (6, 7, 3, 2), (7, 4, 0, 3), (0, 1, 2, 3), (7, 6, 5, 4)])
me_cube_007.use_remesh_preserve_volume = False
me_cube_007.use_remesh_preserve_attributes = False
me_cube_007.use_mirror_vertex_groups = False
me_cube_007.update()
me_cube_008 = bpy.data.meshes.new('Cube.008')
me_cube_008.from_pydata([(-1.0, -1.0, -1.0), (-1.0, 1.0, -1.0), (1.0, 1.0, -1.0), (1.0, -1.0, -1.0), (-1.0, -1.0, 1.0), (-1.0, 1.0, 1.0), (1.0, 1.0, 1.0), (1.0, -1.0, 1.0)], [], [(4, 5, 1, 0), (5, 6, 2, 1), (6, 7, 3, 2), (7, 4, 0, 3), (0, 1, 2, 3), (7, 6, 5, 4)])
me_cube_008.use_remesh_preserve_volume = False
me_cube_008.use_remesh_preserve_attributes = False
me_cube_008.use_mirror_vertex_groups = False
me_cube_008.update()
me_cube_009 = bpy.data.meshes.new('Cube.009')
me_cube_009.from_pydata([(-1.0, -1.0, -1.0), (-1.0, 1.0, -1.0), (1.0, 1.0, -1.0), (1.0, -1.0, -1.0), (-1.0, -1.0, 1.0), (-1.0, 1.0, 1.0), (1.0, 1.0, 1.0), (1.0, -1.0, 1.0)], [], [(4, 5, 1, 0), (5, 6, 2, 1), (6, 7, 3, 2), (7, 4, 0, 3), (0, 1, 2, 3), (7, 6, 5, 4)])
me_cube_009.use_remesh_preserve_volume = False
me_cube_009.use_remesh_preserve_attributes = False
me_cube_009.use_mirror_vertex_groups = False
me_cube_009.update()
me_cube_010 = bpy.data.meshes.new('Cube.010')
me_cube_010.from_pydata([(-1.0, -1.0, -1.0), (-1.0, 1.0, -1.0), (1.0, 1.0, -1.0), (1.0, -1.0, -1.0), (-1.0, -1.0, 1.0), (-1.0, 1.0, 1.0), (1.0, 1.0, 1.0), (1.0, -1.0, 1.0)], [], [(4, 5, 1, 0), (5, 6, 2, 1), (6, 7, 3, 2), (7, 4, 0, 3), (0, 1, 2, 3), (7, 6, 5, 4)])
me_cube_010.use_remesh_preserve_volume = False
me_cube_010.use_remesh_preserve_attributes = False
me_cube_010.use_mirror_vertex_groups = False
me_cube_010.update()
me_cube_011 = bpy.data.meshes.new('Cube.011')
me_cube_011.from_pydata([(-1.0, -1.0, -1.0), (-1.0, 1.0, -1.0), (1.0, 1.0, -1.0), (1.0, -1.0, -1.0), (-1.0, -1.0, 1.0), (-1.0, 1.0, 1.0), (1.0, 1.0, 1.0), (1.0, -1.0, 1.0)], [], [(4, 5, 1, 0), (5, 6, 2, 1), (6, 7, 3, 2), (7, 4, 0, 3), (0, 1, 2, 3), (7, 6, 5, 4)])
me_cube_011.use_remesh_preserve_volume = False
me_cube_011.use_remesh_preserve_attributes = False
me_cube_011.use_mirror_vertex_groups = False
me_cube_011.update()
me_cube_012 = bpy.data.meshes.new('Cube.012')
me_cube_012.from_pydata([(-1.0, -1.0, -1.0), (-1.0, 1.0, -1.0), (1.0, 1.0, -1.0), (1.0, -1.0, -1.0), (-1.0, -1.0, 1.0), (-1.0, 1.0, 1.0), (1.0, 1.0, 1.0), (1.0, -1.0, 1.0)], [], [(4, 5, 1, 0), (5, 6, 2, 1), (6, 7, 3, 2), (7, 4, 0, 3), (0, 1, 2, 3), (7, 6, 5, 4)])
me_cube_012.use_remesh_preserve_volume = False
me_cube_012.use_remesh_preserve_attributes = False
me_cube_012.use_mirror_vertex_groups = False
me_cube_012.update()
me_cube_013 = bpy.data.meshes.new('Cube.013')
me_cube_013.from_pydata([(-1.0, -1.0, -1.0), (-1.0, 1.0, -1.0), (1.0, 1.0, -1.0), (1.0, -1.0, -1.0), (-1.0, -1.0, 1.0), (-1.0, 1.0, 1.0), (1.0, 1.0, 1.0), (1.0, -1.0, 1.0)], [], [(4, 5, 1, 0), (5, 6, 2, 1), (6, 7, 3, 2), (7, 4, 0, 3), (0, 1, 2, 3), (7, 6, 5, 4)])
me_cube_013.use_remesh_preserve_volume = False
me_cube_013.use_remesh_preserve_attributes = False
me_cube_013.use_mirror_vertex_groups = False
me_cube_013.update()
me_cube_014 = bpy.data.meshes.new('Cube.014')
me_cube_014.from_pydata([(-1.0, -1.0, -1.0), (-1.0, 1.0, -1.0), (1.0, 1.0, -1.0), (1.0, -1.0, -1.0), (-1.0, -1.0, 1.0), (-1.0, 1.0, 1.0), (1.0, 1.0, 1.0), (1.0, -1.0, 1.0)], [], [(4, 5, 1, 0), (5, 6, 2, 1), (6, 7, 3, 2), (7, 4, 0, 3), (0, 1, 2, 3), (7, 6, 5, 4)])
me_cube_014.use_remesh_preserve_volume = False
me_cube_014.use_remesh_preserve_attributes = False
me_cube_014.use_mirror_vertex_groups = False
me_cube_014.update()
me_cube_015 = bpy.data.meshes.new('Cube.015')
me_cube_015.from_pydata([(-1.0, -1.0, -1.0), (-1.0, 1.0, -1.0), (1.0, 1.0, -1.0), (1.0, -1.0, -1.0), (-1.0, -1.0, 1.0), (-1.0, 1.0, 1.0), (1.0, 1.0, 1.0), (1.0, -1.0, 1.0)], [], [(4, 5, 1, 0), (5, 6, 2, 1), (6, 7, 3, 2), (7, 4, 0, 3), (0, 1, 2, 3), (7, 6, 5, 4)])
me_cube_015.use_remesh_preserve_volume = False
me_cube_015.use_remesh_preserve_attributes = False
me_cube_015.use_mirror_vertex_groups = False
me_cube_015.update()
me_plane_001 = bpy.data.meshes.new('Plane.001')
me_plane_001.from_pydata([(-1.266, 0.0, -4.789), (-1.266, 0.0, 5.211), (8.734, 0.0, -4.789), (8.734, 0.0, 5.211)], [], [(0, 1, 2), (2, 1, 3)])
_uv = me_plane_001.uv_layers.new(name='UVMap')
_uv.uv.foreach_set('vector', [0.0, 1.0, 0.0, 0.0, 1.0, 1.0, 1.0, 1.0, 0.0, 0.0, 1.0, 0.0])
me_plane_001.materials.append(mat_default_diffuse_001)
me_plane_001.use_remesh_preserve_volume = False
me_plane_001.use_remesh_preserve_attributes = False
me_plane_001.use_mirror_vertex_groups = False
me_plane_001.update()
me_cube_016 = bpy.data.meshes.new('Cube.016')
me_cube_016.from_pydata([(-1.0, -1.0, -1.0), (-1.0, 1.0, -1.0), (1.0, 1.0, -1.0), (1.0, -1.0, -1.0), (-1.0, -1.0, 1.0), (-1.0, 1.0, 1.0), (1.0, 1.0, 1.0), (1.0, -1.0, 1.0)], [], [(4, 5, 1, 0), (5, 6, 2, 1), (6, 7, 3, 2), (7, 4, 0, 3), (0, 1, 2, 3), (7, 6, 5, 4)])
me_cube_016.use_remesh_preserve_volume = False
me_cube_016.use_remesh_preserve_attributes = False
me_cube_016.use_mirror_vertex_groups = False
me_cube_016.update()
me_cube_017 = bpy.data.meshes.new('Cube.017')
me_cube_017.from_pydata([(-1.0, -1.0, -1.0), (-1.0, 1.0, -1.0), (1.0, 1.0, -1.0), (1.0, -1.0, -1.0), (-1.0, -1.0, 1.0), (-1.0, 1.0, 1.0), (1.0, 1.0, 1.0), (1.0, -1.0, 1.0)], [], [(4, 5, 1, 0), (5, 6, 2, 1), (6, 7, 3, 2), (7, 4, 0, 3), (0, 1, 2, 3), (7, 6, 5, 4)])
me_cube_017.use_remesh_preserve_volume = False
me_cube_017.use_remesh_preserve_attributes = False
me_cube_017.use_mirror_vertex_groups = False
me_cube_017.update()
me_cube_018 = bpy.data.meshes.new('Cube.018')
me_cube_018.from_pydata([(-1.0, -1.0, -1.0), (-1.0, 1.0, -1.0), (1.0, 1.0, -1.0), (1.0, -1.0, -1.0), (-1.0, -1.0, 1.0), (-1.0, 1.0, 1.0), (1.0, 1.0, 1.0), (1.0, -1.0, 1.0)], [], [(4, 5, 1, 0), (5, 6, 2, 1), (6, 7, 3, 2), (7, 4, 0, 3), (0, 1, 2, 3), (7, 6, 5, 4)])
me_cube_018.use_remesh_preserve_volume = False
me_cube_018.use_remesh_preserve_attributes = False
me_cube_018.use_mirror_vertex_groups = False
me_cube_018.update()
me_cube_019 = bpy.data.meshes.new('Cube.019')
me_cube_019.from_pydata([(-1.0, -1.0, -1.0), (-1.0, 1.0, -1.0), (1.0, 1.0, -1.0), (1.0, -1.0, -1.0), (-1.0, -1.0, 1.0), (-1.0, 1.0, 1.0), (1.0, 1.0, 1.0), (1.0, -1.0, 1.0)], [], [(4, 5, 1, 0), (5, 6, 2, 1), (6, 7, 3, 2), (7, 4, 0, 3), (0, 1, 2, 3), (7, 6, 5, 4)])
me_cube_019.use_remesh_preserve_volume = False
me_cube_019.use_remesh_preserve_attributes = False
me_cube_019.use_mirror_vertex_groups = False
me_cube_019.update()
me_cube_020 = bpy.data.meshes.new('Cube.020')
me_cube_020.from_pydata([(-1.0, -1.0, -1.0), (-1.0, 1.0, -1.0), (1.0, 1.0, -1.0), (1.0, -1.0, -1.0), (-1.0, -1.0, 1.0), (-1.0, 1.0, 1.0), (1.0, 1.0, 1.0), (1.0, -1.0, 1.0)], [], [(4, 5, 1, 0), (5, 6, 2, 1), (6, 7, 3, 2), (7, 4, 0, 3), (0, 1, 2, 3), (7, 6, 5, 4)])
me_cube_020.use_remesh_preserve_volume = False
me_cube_020.use_remesh_preserve_attributes = False
me_cube_020.use_mirror_vertex_groups = False
me_cube_020.update()
me_cube_021 = bpy.data.meshes.new('Cube.021')
me_cube_021.from_pydata([(-1.0, -1.0, -1.0), (-1.0, 1.0, -1.0), (1.0, 1.0, -1.0), (1.0, -1.0, -1.0), (-1.0, -1.0, 1.0), (-1.0, 1.0, 1.0), (1.0, 1.0, 1.0), (1.0, -1.0, 1.0)], [], [(4, 5, 1, 0), (5, 6, 2, 1), (6, 7, 3, 2), (7, 4, 0, 3), (0, 1, 2, 3), (7, 6, 5, 4)])
me_cube_021.use_remesh_preserve_volume = False
me_cube_021.use_remesh_preserve_attributes = False
me_cube_021.use_mirror_vertex_groups = False
me_cube_021.update()
me_cube_022 = bpy.data.meshes.new('Cube.022')
me_cube_022.from_pydata([(-1.0, -1.0, -1.0), (-1.0, 1.0, -1.0), (1.0, 1.0, -1.0), (1.0, -1.0, -1.0), (-1.0, -1.0, 1.0), (-1.0, 1.0, 1.0), (1.0, 1.0, 1.0), (1.0, -1.0, 1.0)], [], [(4, 5, 1, 0), (5, 6, 2, 1), (6, 7, 3, 2), (7, 4, 0, 3), (0, 1, 2, 3), (7, 6, 5, 4)])
me_cube_022.use_remesh_preserve_volume = False
me_cube_022.use_remesh_preserve_attributes = False
me_cube_022.use_mirror_vertex_groups = False
me_cube_022.update()
me_cube_023 = bpy.data.meshes.new('Cube.023')
me_cube_023.from_pydata([(-1.0, -1.0, -1.0), (-1.0, 1.0, -1.0), (1.0, 1.0, -1.0), (1.0, -1.0, -1.0), (-1.0, -1.0, 1.0), (-1.0, 1.0, 1.0), (1.0, 1.0, 1.0), (1.0, -1.0, 1.0)], [], [(4, 5, 1, 0), (5, 6, 2, 1), (6, 7, 3, 2), (7, 4, 0, 3), (0, 1, 2, 3), (7, 6, 5, 4)])
me_cube_023.use_remesh_preserve_volume = False
me_cube_023.use_remesh_preserve_attributes = False
me_cube_023.use_mirror_vertex_groups = False
me_cube_023.update()
me_cube_024 = bpy.data.meshes.new('Cube.024')
me_cube_024.from_pydata([(-1.0, -1.0, -1.0), (-1.0, 1.0, -1.0), (1.0, 1.0, -1.0), (1.0, -1.0, -1.0), (-1.0, -1.0, 1.0), (-1.0, 1.0, 1.0), (1.0, 1.0, 1.0), (1.0, -1.0, 1.0)], [], [(4, 5, 1, 0), (5, 6, 2, 1), (6, 7, 3, 2), (7, 4, 0, 3), (0, 1, 2, 3), (7, 6, 5, 4)])
me_cube_024.use_remesh_preserve_volume = False
me_cube_024.use_remesh_preserve_attributes = False
me_cube_024.use_mirror_vertex_groups = False
me_cube_024.update()
me_cube_025 = bpy.data.meshes.new('Cube.025')
me_cube_025.from_pydata([(-1.0, -1.0, -1.0), (-1.0, 1.0, -1.0), (1.0, 1.0, -1.0), (1.0, -1.0, -1.0), (-1.0, -1.0, 1.0), (-1.0, 1.0, 1.0), (1.0, 1.0, 1.0), (1.0, -1.0, 1.0)], [], [(4, 5, 1, 0), (5, 6, 2, 1), (6, 7, 3, 2), (7, 4, 0, 3), (0, 1, 2, 3), (7, 6, 5, 4)])
me_cube_025.use_remesh_preserve_volume = False
me_cube_025.use_remesh_preserve_attributes = False
me_cube_025.use_mirror_vertex_groups = False
me_cube_025.update()
me_cube_026 = bpy.data.meshes.new('Cube.026')
me_cube_026.from_pydata([(-1.0, -1.0, -1.0), (-1.0, 1.0, -1.0), (1.0, 1.0, -1.0), (1.0, -1.0, -1.0), (-1.0, -1.0, 1.0), (-1.0, 1.0, 1.0), (1.0, 1.0, 1.0), (1.0, -1.0, 1.0)], [], [(4, 5, 1, 0), (5, 6, 2, 1), (6, 7, 3, 2), (7, 4, 0, 3), (0, 1, 2, 3), (7, 6, 5, 4)])
me_cube_026.use_remesh_preserve_volume = False
me_cube_026.use_remesh_preserve_attributes = False
me_cube_026.use_mirror_vertex_groups = False
me_cube_026.update()
me_cube_027 = bpy.data.meshes.new('Cube.027')
me_cube_027.from_pydata([(-1.0, -1.0, -1.0), (-1.0, 1.0, -1.0), (1.0, 1.0, -1.0), (1.0, -1.0, -1.0), (-1.0, -1.0, 1.0), (-1.0, 1.0, 1.0), (1.0, 1.0, 1.0), (1.0, -1.0, 1.0)], [], [(4, 5, 1, 0), (5, 6, 2, 1), (6, 7, 3, 2), (7, 4, 0, 3), (0, 1, 2, 3), (7, 6, 5, 4)])
me_cube_027.use_remesh_preserve_volume = False
me_cube_027.use_remesh_preserve_attributes = False
me_cube_027.use_mirror_vertex_groups = False
me_cube_027.update()
me_cube_028 = bpy.data.meshes.new('Cube.028')
me_cube_028.from_pydata([(-1.0, -1.0, -1.0), (-1.0, 1.0, -1.0), (1.0, 1.0, -1.0), (1.0, -1.0, -1.0), (-1.0, -1.0, 1.0), (-1.0, 1.0, 1.0), (1.0, 1.0, 1.0), (1.0, -1.0, 1.0)], [], [(4, 5, 1, 0), (5, 6, 2, 1), (6, 7, 3, 2), (7, 4, 0, 3), (0, 1, 2, 3), (7, 6, 5, 4)])
me_cube_028.use_remesh_preserve_volume = False
me_cube_028.use_remesh_preserve_attributes = False
me_cube_028.use_mirror_vertex_groups = False
me_cube_028.update()
me_plane_002 = bpy.data.meshes.new('Plane.002')
me_plane_002.from_pydata([(-1.266, 0.0, -4.789), (-1.266, 0.0, 5.211), (8.734, 0.0, -4.789), (8.734, 0.0, 5.211)], [], [(0, 1, 2), (2, 1, 3)])
_uv = me_plane_002.uv_layers.new(name='UVMap')
_uv.uv.foreach_set('vector', [0.0, 1.0, 0.0, 0.0, 1.0, 1.0, 1.0, 1.0, 0.0, 0.0, 1.0, 0.0])
me_plane_002.materials.append(mat_default_diffuse_002)
me_plane_002.use_remesh_preserve_volume = False
me_plane_002.use_remesh_preserve_attributes = False
me_plane_002.use_mirror_vertex_groups = False
me_plane_002.update()
me_plane_003 = bpy.data.meshes.new('Plane.003')
me_plane_003.from_pydata([(-1.266, 0.0, -4.789), (-1.266, 0.0, 5.211), (8.734, 0.0, -4.789), (8.734, 0.0, 5.211)], [], [(0, 1, 2), (2, 1, 3)])
_uv = me_plane_003.uv_layers.new(name='UVMap')
_uv.uv.foreach_set('vector', [0.0, 1.0, 0.0, 0.0, 1.0, 1.0, 1.0, 1.0, 0.0, 0.0, 1.0, 0.0])
me_plane_003.materials.append(mat_default_diffuse_003)
me_plane_003.use_remesh_preserve_volume = False
me_plane_003.use_remesh_preserve_attributes = False
me_plane_003.use_mirror_vertex_groups = False
me_plane_003.update()
me_cube_029 = bpy.data.meshes.new('Cube.029')
me_cube_029.from_pydata([(-1.0, -1.0, -1.0), (-1.0, 1.0, -1.0), (1.0, 1.0, -1.0), (1.0, -1.0, -1.0), (-1.0, -1.0, 1.0), (-1.0, 1.0, 1.0), (1.0, 1.0, 1.0), (1.0, -1.0, 1.0)], [], [(4, 5, 1, 0), (5, 6, 2, 1), (6, 7, 3, 2), (7, 4, 0, 3), (0, 1, 2, 3), (7, 6, 5, 4)])
me_cube_029.use_remesh_preserve_volume = False
me_cube_029.use_remesh_preserve_attributes = False
me_cube_029.use_mirror_vertex_groups = False
me_cube_029.update()
me_plane_004 = bpy.data.meshes.new('Plane.004')
me_plane_004.from_pydata([(-1.266, 0.0, -4.789), (-1.266, 0.0, 5.211), (8.734, 0.0, -4.789), (8.734, 0.0, 5.211)], [], [(0, 1, 2), (2, 1, 3)])
_uv = me_plane_004.uv_layers.new(name='UVMap')
_uv.uv.foreach_set('vector', [0.0, 1.0, 0.0, 0.0, 1.0, 1.0, 1.0, 1.0, 0.0, 0.0, 1.0, 0.0])
me_plane_004.materials.append(mat_default_diffuse_004)
me_plane_004.use_remesh_preserve_volume = False
me_plane_004.use_remesh_preserve_attributes = False
me_plane_004.use_mirror_vertex_groups = False
me_plane_004.update()
me_cube_030 = bpy.data.meshes.new('Cube.030')
me_cube_030.from_pydata([(-1.0, -1.0, -1.0), (-1.0, 1.0, -1.0), (1.0, 1.0, -1.0), (1.0, -1.0, -1.0), (-1.0, -1.0, 1.0), (-1.0, 1.0, 1.0), (1.0, 1.0, 1.0), (1.0, -1.0, 1.0)], [], [(4, 5, 1, 0), (5, 6, 2, 1), (6, 7, 3, 2), (7, 4, 0, 3), (0, 1, 2, 3), (7, 6, 5, 4)])
me_cube_030.use_remesh_preserve_volume = False
me_cube_030.use_remesh_preserve_attributes = False
me_cube_030.use_mirror_vertex_groups = False
me_cube_030.update()
me_cube_031 = bpy.data.meshes.new('Cube.031')
me_cube_031.from_pydata([(-1.0, -1.0, -1.0), (-1.0, 1.0, -1.0), (1.0, 1.0, -1.0), (1.0, -1.0, -1.0), (-1.0, -1.0, 1.0), (-1.0, 1.0, 1.0), (1.0, 1.0, 1.0), (1.0, -1.0, 1.0)], [], [(4, 5, 1, 0), (5, 6, 2, 1), (6, 7, 3, 2), (7, 4, 0, 3), (0, 1, 2, 3), (7, 6, 5, 4)])
me_cube_031.use_remesh_preserve_volume = False
me_cube_031.use_remesh_preserve_attributes = False
me_cube_031.use_mirror_vertex_groups = False
me_cube_031.update()
me_plane_008 = bpy.data.meshes.new('Plane.008')
me_plane_008.from_pydata([(0.6476, 1.378, -4.789), (0.6476, 1.378, 5.211), (0.6476, 3.378, -4.789), (0.6476, 3.378, 5.211)], [], [(0, 1, 2), (2, 1, 3)])
_uv = me_plane_008.uv_layers.new(name='UVMap')
_uv.uv.foreach_set('vector', [0.0, 1.0, 0.0, 0.0, 1.0, 1.0, 1.0, 1.0, 0.0, 0.0, 1.0, 0.0])
me_plane_008.materials.append(mat_default_diffuse_008)
me_plane_008.use_remesh_preserve_volume = False
me_plane_008.use_remesh_preserve_attributes = False
me_plane_008.use_mirror_vertex_groups = False
me_plane_008.update()
me_plane_009 = bpy.data.meshes.new('Plane.009')
me_plane_009.from_pydata([(0.6476, 1.378, -4.789), (0.6476, 1.378, 5.211), (0.6476, 3.378, -4.789), (0.6476, 3.378, 5.211)], [], [(0, 1, 2), (2, 1, 3)])
_uv = me_plane_009.uv_layers.new(name='UVMap')
_uv.uv.foreach_set('vector', [0.0, 1.0, 0.0, 0.0, 1.0, 1.0, 1.0, 1.0, 0.0, 0.0, 1.0, 0.0])
me_plane_009.materials.append(mat_default_diffuse_009)
me_plane_009.use_remesh_preserve_volume = False
me_plane_009.use_remesh_preserve_attributes = False
me_plane_009.use_mirror_vertex_groups = False
me_plane_009.update()
me_cube_032 = bpy.data.meshes.new('Cube.032')
me_cube_032.from_pydata([(-1.0, -1.0, -1.0), (-1.0, 1.0, -1.0), (1.0, 1.0, -1.0), (1.0, -1.0, -1.0), (-1.0, -1.0, 1.0), (-1.0, 1.0, 1.0), (1.0, 1.0, 1.0), (1.0, -1.0, 1.0)], [], [(4, 5, 1, 0), (5, 6, 2, 1), (6, 7, 3, 2), (7, 4, 0, 3), (0, 1, 2, 3), (7, 6, 5, 4)])
me_cube_032.use_remesh_preserve_volume = False
me_cube_032.use_remesh_preserve_attributes = False
me_cube_032.use_mirror_vertex_groups = False
me_cube_032.update()
me_cube_033 = bpy.data.meshes.new('Cube.033')
me_cube_033.from_pydata([(-1.0, -1.0, -1.0), (-1.0, 1.0, -1.0), (1.0, 1.0, -1.0), (1.0, -1.0, -1.0), (-1.0, -1.0, 1.0), (-1.0, 1.0, 1.0), (1.0, 1.0, 1.0), (1.0, -1.0, 1.0)], [], [(4, 5, 1, 0), (5, 6, 2, 1), (6, 7, 3, 2), (7, 4, 0, 3), (0, 1, 2, 3), (7, 6, 5, 4)])
me_cube_033.use_remesh_preserve_volume = False
me_cube_033.use_remesh_preserve_attributes = False
me_cube_033.use_mirror_vertex_groups = False
me_cube_033.update()
me_cube_034 = bpy.data.meshes.new('Cube.034')
me_cube_034.from_pydata([(-1.0, -1.0, -1.0), (-1.0, 1.0, -1.0), (1.0, 1.0, -1.0), (1.0, -1.0, -1.0), (-1.0, -1.0, 1.0), (-1.0, 1.0, 1.0), (1.0, 1.0, 1.0), (1.0, -1.0, 1.0)], [], [(4, 5, 1, 0), (5, 6, 2, 1), (6, 7, 3, 2), (7, 4, 0, 3), (0, 1, 2, 3), (7, 6, 5, 4)])
me_cube_034.use_remesh_preserve_volume = False
me_cube_034.use_remesh_preserve_attributes = False
me_cube_034.use_mirror_vertex_groups = False
me_cube_034.update()
me_cube_035 = bpy.data.meshes.new('Cube.035')
me_cube_035.from_pydata([(-1.0, -1.0, -1.0), (-1.0, 1.0, -1.0), (1.0, 1.0, -1.0), (1.0, -1.0, -1.0), (-1.0, -1.0, 1.0), (-1.0, 1.0, 1.0), (1.0, 1.0, 1.0), (1.0, -1.0, 1.0)], [], [(4, 5, 1, 0), (5, 6, 2, 1), (6, 7, 3, 2), (7, 4, 0, 3), (0, 1, 2, 3), (7, 6, 5, 4)])
me_cube_035.use_remesh_preserve_volume = False
me_cube_035.use_remesh_preserve_attributes = False
me_cube_035.use_mirror_vertex_groups = False
me_cube_035.update()
me_plane_011 = bpy.data.meshes.new('Plane.011')
me_plane_011.from_pydata([(0.6476, 1.378, -4.789), (0.6476, 1.378, 5.211), (0.6476, 3.378, -4.789), (0.6476, 3.378, 5.211)], [], [(0, 1, 2), (2, 1, 3)])
_uv = me_plane_011.uv_layers.new(name='UVMap')
_uv.uv.foreach_set('vector', [0.0, 1.0, 0.0, 0.0, 1.0, 1.0, 1.0, 1.0, 0.0, 0.0, 1.0, 0.0])
me_plane_011.materials.append(mat_default_diffuse_012)
me_plane_011.use_remesh_preserve_volume = False
me_plane_011.use_remesh_preserve_attributes = False
me_plane_011.use_mirror_vertex_groups = False
me_plane_011.update()
me_plane_012 = bpy.data.meshes.new('Plane.012')
me_plane_012.from_pydata([(0.6476, 1.378, -4.789), (0.6476, 1.378, 5.211), (0.6476, 3.378, -4.789), (0.6476, 3.378, 5.211)], [], [(0, 1, 2), (2, 1, 3)])
_uv = me_plane_012.uv_layers.new(name='UVMap')
_uv.uv.foreach_set('vector', [0.0, 1.0, 0.0, 0.0, 1.0, 1.0, 1.0, 1.0, 0.0, 0.0, 1.0, 0.0])
me_plane_012.materials.append(mat_default_diffuse_013)
me_plane_012.use_remesh_preserve_volume = False
me_plane_012.use_remesh_preserve_attributes = False
me_plane_012.use_mirror_vertex_groups = False
me_plane_012.update()
me_plane_013 = bpy.data.meshes.new('Plane.013')
me_plane_013.from_pydata([(0.6476, 1.378, -4.789), (0.6476, 1.378, 5.211), (0.6476, 3.378, -4.789), (0.6476, 3.378, 5.211)], [], [(0, 1, 2), (2, 1, 3)])
_uv = me_plane_013.uv_layers.new(name='UVMap')
_uv.uv.foreach_set('vector', [0.0, 1.0, 0.0, 0.0, 1.0, 1.0, 1.0, 1.0, 0.0, 0.0, 1.0, 0.0])
me_plane_013.materials.append(mat_default_diffuse_014)
me_plane_013.use_remesh_preserve_volume = False
me_plane_013.use_remesh_preserve_attributes = False
me_plane_013.use_mirror_vertex_groups = False
me_plane_013.update()

# ---- objects
ob_pied_001 = bpy.data.objects.new('pied.001', me_pied_001)
ob_siege = bpy.data.objects.new('siege', me_siege)
ob_dossier = bpy.data.objects.new('dossier', me_dossier)
ob_cube_cube_003 = bpy.data.objects.new('Cube_Cube.003', me_cube_cube_003)
ob_porte = bpy.data.objects.new('porte', me_porte)
ob_pied = bpy.data.objects.new('pied', me_pied)
ob_masse = bpy.data.objects.new('masse', me_masse)
ob_knob = bpy.data.objects.new('knob', me_knob)
ob_plane_007 = bpy.data.objects.new('Plane.007', me_plane_007)
ob_plane_005 = bpy.data.objects.new('Plane.005', me_plane_005)
ob_plane = bpy.data.objects.new('Plane', me_plane)
ob_lamp = bpy.data.objects.new('Lamp', light_lamp)
ob_camera = bpy.data.objects.new('Camera', cam_camera)
ob_cube = bpy.data.objects.new('Cube', me_cube_002)
ob_cube_001 = bpy.data.objects.new('Cube.001', me_cube_003)
ob_cube_002 = bpy.data.objects.new('Cube.002', me_cube_004)
ob_cube_003 = bpy.data.objects.new('Cube.003', me_cube_005)
ob_cube_004 = bpy.data.objects.new('Cube.004', me_cube_006)
ob_cube_005 = bpy.data.objects.new('Cube.005', me_cube_007)
ob_cube_006 = bpy.data.objects.new('Cube.006', me_cube_008)
ob_cube_007 = bpy.data.objects.new('Cube.007', me_cube_009)
ob_cube_008 = bpy.data.objects.new('Cube.008', me_cube_010)
ob_cube_009 = bpy.data.objects.new('Cube.009', me_cube_011)
ob_cube_010 = bpy.data.objects.new('Cube.010', me_cube_012)
ob_cube_011 = bpy.data.objects.new('Cube.011', me_cube_013)
ob_cube_012 = bpy.data.objects.new('Cube.012', me_cube_014)
ob_cube_013 = bpy.data.objects.new('Cube.013', me_cube_015)
ob_plane_001 = bpy.data.objects.new('Plane.001', me_plane_001)
ob_cube_014 = bpy.data.objects.new('Cube.014', me_cube_016)
ob_cube_015 = bpy.data.objects.new('Cube.015', me_cube_017)
ob_cube_016 = bpy.data.objects.new('Cube.016', me_cube_018)
ob_cube_017 = bpy.data.objects.new('Cube.017', me_cube_019)
ob_cube_018 = bpy.data.objects.new('Cube.018', me_cube_020)
ob_cube_019 = bpy.data.objects.new('Cube.019', me_cube_021)
ob_cube_020 = bpy.data.objects.new('Cube.020', me_cube_022)
ob_cube_021 = bpy.data.objects.new('Cube.021', me_cube_023)
ob_cube_022 = bpy.data.objects.new('Cube.022', me_cube_024)
ob_cube_023 = bpy.data.objects.new('Cube.023', me_cube_025)
ob_cube_024 = bpy.data.objects.new('Cube.024', me_cube_026)
ob_cube_025 = bpy.data.objects.new('Cube.025', me_cube_027)
ob_cube_026 = bpy.data.objects.new('Cube.026', me_cube_028)
ob_plane_002 = bpy.data.objects.new('Plane.002', me_plane_002)
ob_plane_003 = bpy.data.objects.new('Plane.003', me_plane_003)
ob_cube_027 = bpy.data.objects.new('Cube.027', me_cube_029)
ob_plane_004 = bpy.data.objects.new('Plane.004', me_plane_004)
ob_cube_028 = bpy.data.objects.new('Cube.028', me_cube_030)
ob_cube_029 = bpy.data.objects.new('Cube.029', me_cube_031)
ob_plane_006 = bpy.data.objects.new('Plane.006', me_plane_008)
ob_plane_008 = bpy.data.objects.new('Plane.008', me_plane_009)
ob_cube_030 = bpy.data.objects.new('Cube.030', me_cube_032)
ob_cube_031 = bpy.data.objects.new('Cube.031', me_cube_033)
ob_cube_032 = bpy.data.objects.new('Cube.032', me_cube_034)
ob_cube_033 = bpy.data.objects.new('Cube.033', me_cube_035)
ob_plane_009 = bpy.data.objects.new('Plane.009', me_plane_011)
ob_plane_010 = bpy.data.objects.new('Plane.010', me_plane_012)
ob_plane_011 = bpy.data.objects.new('Plane.011', me_plane_013)

# ---- transforms, parenting, visibility, modifiers, constraints
ob_pied_001.location = (48.76, 7.801, 14.69)
ob_pied_001.rotation_euler = (1.571, -0.0, 1.571)
ob_pied_001.lineart.crease_threshold = 0.0
ob_siege.location = (48.76, 7.801, 14.69)
ob_siege.rotation_euler = (1.571, -0.0, 1.571)
ob_siege.lineart.crease_threshold = 0.0
ob_dossier.location = (48.76, 7.801, 14.69)
ob_dossier.rotation_euler = (1.571, -0.0, 1.571)
ob_dossier.lineart.crease_threshold = 0.0
ob_cube_cube_003.location = (48.42, 4.34, 12.99)
ob_cube_cube_003.rotation_euler = (1.571, -0.0, 1.571)
ob_cube_cube_003.lineart.crease_threshold = 0.0
ob_porte.location = (41.24, 0.0, 11.37)
ob_porte.rotation_euler = (1.571, -0.0, 1.571)
ob_porte.lineart.crease_threshold = 0.0
ob_pied.location = (41.24, 0.0, 11.37)
ob_pied.rotation_euler = (1.571, -0.0, 1.571)
ob_pied.lineart.crease_threshold = 0.0
ob_masse.location = (41.24, 0.0, 11.37)
ob_masse.rotation_euler = (1.571, -0.0, 1.571)
ob_masse.lineart.crease_threshold = 0.0
ob_knob.location = (41.24, 0.0, 11.37)
ob_knob.rotation_euler = (1.571, -0.0, 1.571)
ob_knob.lineart.crease_threshold = 0.0
ob_plane_007.location = (23.71, 0.0, 11.48)
ob_plane_007.rotation_euler = (1.571, -0.0, 0.0)
ob_plane_007.lineart.crease_threshold = 0.0
ob_plane_005.location = (23.71, 0.0, 11.48)
ob_plane_005.rotation_euler = (1.571, -0.0, 0.0)
ob_plane_005.lineart.crease_threshold = 0.0
ob_plane.location = (-0.734, 0.0, 0.0)
ob_plane.rotation_euler = (1.571, -0.0, 0.0)
ob_plane.scale = (0.3, 1.0, 1.0)
ob_plane.lineart.crease_threshold = 0.0
ob_lamp.location = (4.076, 1.005, 5.904)
ob_lamp.rotation_euler = (0.6503, 0.05522, 1.866)
ob_lamp.lock_rotations_4d = False
ob_lamp.empty_display_type = 'ARROWS'
ob_lamp.color = (0.0, 0.0, 0.0, 0.0)
ob_lamp.lineart.crease_threshold = 0.0
ob_camera.location = (7.481, -6.508, 5.344)
ob_camera.rotation_euler = (1.109, 0.01082, 0.8149)
ob_camera.lock_rotations_4d = False
ob_camera.empty_display_type = 'ARROWS'
ob_camera.color = (0.0, 0.0, 0.0, 0.0)
ob_camera.display_type = 'WIRE'
ob_camera.lineart.crease_threshold = 0.0
ob_cube.location = (2.507, 0.0, -0.4662)
ob_cube.scale = (0.3, 0.3, 1.0)
ob_cube.lineart.crease_threshold = 0.0
ob_cube_001.location = (2.507, -1.078, -0.8909)
ob_cube_001.scale = (0.3, 0.3, 1.0)
ob_cube_001.lineart.crease_threshold = 0.0
ob_cube_002.location = (3.835, -1.561, -0.8909)
ob_cube_002.scale = (0.3, 0.3, 1.0)
ob_cube_002.lineart.crease_threshold = 0.0
ob_cube_003.location = (3.053, 0.9185, -0.4662)
ob_cube_003.scale = (0.3, 0.3, 1.0)
ob_cube_003.lineart.crease_threshold = 0.0
ob_cube_004.location = (3.91, 0.0, -0.5641)
ob_cube_004.scale = (0.3, 0.3, 1.0)
ob_cube_004.lineart.crease_threshold = 0.0
ob_cube_005.location = (4.8, -1.561, -0.4686)
ob_cube_005.scale = (0.3, 0.3, 1.0)
ob_cube_005.lineart.crease_threshold = 0.0
ob_cube_006.location = (4.8, 0.05131, -0.3779)
ob_cube_006.scale = (0.3, 0.3, 1.0)
ob_cube_006.lineart.crease_threshold = 0.0
ob_cube_007.location = (5.736, -1.923, -0.5879)
ob_cube_007.scale = (0.3, 0.3, 1.0)
ob_cube_007.lineart.crease_threshold = 0.0
ob_cube_008.location = (5.811, 0.0, -0.2611)
ob_cube_008.scale = (0.3, 0.3, 1.0)
ob_cube_008.lineart.crease_threshold = 0.0
ob_cube_009.location = (6.702, -1.408, 0.7877)
ob_cube_009.scale = (0.3, 0.3, 1.0)
ob_cube_009.lineart.crease_threshold = 0.0
ob_cube_010.location = (6.702, 0.05131, 0.561)
ob_cube_010.scale = (0.3, 0.3, 1.0)
ob_cube_010.lineart.crease_threshold = 0.0
ob_cube_011.location = (6.702, -0.6425, -0.1656)
ob_cube_011.scale = (0.3, 0.3, 1.0)
ob_cube_011.lineart.crease_threshold = 0.0
ob_cube_012.location = (7.478, -0.3013, 1.508)
ob_cube_012.scale = (0.3, 0.3, 1.0)
ob_cube_012.lineart.crease_threshold = 0.0
ob_cube_013.location = (7.546, -1.477, 2.2)
ob_cube_013.scale = (0.3, 0.3, 1.0)
ob_cube_013.lineart.crease_threshold = 0.0
ob_plane_001.location = (7.852, -2.456, 6.302)
ob_plane_001.rotation_euler = (0.0, 0.0, 1.571)
ob_plane_001.scale = (0.5, 1.0, 1.0)
ob_plane_001.lineart.crease_threshold = 0.0
ob_cube_014.location = (7.716, 0.6503, 4.733)
ob_cube_014.scale = (0.1, 0.2, 0.2)
ob_cube_014.lineart.crease_threshold = 0.0
ob_cube_015.location = (7.716, 0.02332, 3.6)
ob_cube_015.scale = (0.1, 0.2, 0.2)
ob_cube_015.lineart.crease_threshold = 0.0
ob_cube_016.location = (7.716, -1.179, 4.666)
ob_cube_016.scale = (0.1, 0.2, 0.2)
ob_cube_016.lineart.crease_threshold = 0.0
ob_cube_017.location = (7.716, -2.315, 4.319)
ob_cube_017.scale = (0.1, 0.2, 0.2)
ob_cube_017.lineart.crease_threshold = 0.0
ob_cube_018.location = (7.716, -2.315, 6.044)
ob_cube_018.scale = (0.1, 0.2, 0.2)
ob_cube_018.lineart.crease_threshold = 0.0
ob_cube_019.location = (7.716, -0.3298, 6.044)
ob_cube_019.scale = (0.1, 0.2, 0.2)
ob_cube_019.lineart.crease_threshold = 0.0
ob_cube_020.location = (7.716, 0.4808, 7.439)
ob_cube_020.scale = (0.1, 0.2, 0.2)
ob_cube_020.lineart.crease_threshold = 0.0
ob_cube_021.location = (7.716, -1.089, 6.912)
ob_cube_021.scale = (0.1, 0.2, 0.2)
ob_cube_021.lineart.crease_threshold = 0.0
ob_cube_022.location = (7.716, -0.04727, 8.738)
ob_cube_022.scale = (0.1, 0.2, 0.2)
ob_cube_022.lineart.crease_threshold = 0.0
ob_cube_023.location = (7.716, -1.794, 8.158)
ob_cube_023.scale = (0.1, 0.2, 0.2)
ob_cube_023.lineart.crease_threshold = 0.0
ob_cube_024.location = (7.716, -0.9629, 8.158)
ob_cube_024.scale = (0.1, 0.2, 0.2)
ob_cube_024.lineart.crease_threshold = 0.0
ob_cube_025.location = (7.716, 0.3348, 9.602)
ob_cube_025.scale = (0.1, 0.2, 0.2)
ob_cube_025.lineart.crease_threshold = 0.0
ob_cube_026.location = (7.716, -1.519, 10.16)
ob_cube_026.scale = (0.1, 0.2, 0.2)
ob_cube_026.lineart.crease_threshold = 0.0
ob_plane_002.location = (9.079, -0.4396, 11.5)
ob_plane_002.rotation_euler = (1.571, -0.0, 0.0)
ob_plane_002.lineart.crease_threshold = 0.0
ob_plane_003.location = (26.27, -0.4396, 11.5)
ob_plane_003.rotation_euler = (1.571, -0.0, 0.0)
ob_plane_003.scale = (4.0, 1.0, 1.0)
ob_plane_003.lineart.crease_threshold = 0.0
ob_cube_027.location = (16.64, -0.5612, 12.57)
ob_cube_027.lineart.crease_threshold = 0.0
ob_plane_004.location = (17.5, -0.4396, 9.473)
ob_plane_004.rotation_euler = (1.571, -0.0, 0.0)
ob_plane_004.scale = (0.5, 1.0, 1.0)
ob_plane_004.lineart.crease_threshold = 0.0
ob_cube_028.location = (26.98, -0.5612, 12.2)
ob_cube_028.scale = (0.1, 5.0, 0.7)
ob_cube_028.lineart.crease_threshold = 0.0
ob_cube_029.location = (31.23, -0.5612, 12.2)
ob_cube_029.scale = (0.1, 5.0, 0.7)
ob_cube_029.lineart.crease_threshold = 0.0
ob_plane_006.location = (30.6, 0.0, 12.7)
ob_plane_006.rotation_euler = (1.571, -0.0, 0.0)
ob_plane_006.lineart.crease_threshold = 0.0
ob_plane_008.location = (30.6, 0.0, 12.7)
ob_plane_008.rotation_euler = (1.571, -0.0, 0.0)
ob_plane_008.lineart.crease_threshold = 0.0
ob_cube_030.location = (42.14, -3.568, 13.96)
ob_cube_030.scale = (0.1, 2.0, 2.5)
ob_cube_030.lineart.crease_threshold = 0.0
ob_cube_031.location = (42.14, 2.052, 13.96)
ob_cube_031.scale = (0.1, 2.2, 2.5)
ob_cube_031.lineart.crease_threshold = 0.0
ob_cube_032.location = (48.21, 4.21, 12.87)
ob_cube_032.rotation_euler = (0.0, 0.0, 1.571)
ob_cube_032.scale = (0.1, 2.2, 1.25)
ob_cube_032.lineart.crease_threshold = 0.0
ob_cube_033.location = (52.02, 3.078, 13.1)
ob_cube_033.scale = (1.0, 1.0, 0.1)
ob_cube_033.lineart.crease_threshold = 0.0
ob_plane_009.location = (48.17, 3.512, 13.83)
ob_plane_009.rotation_euler = (1.571, -0.0, 1.571)
ob_plane_009.scale = (1.0, 1.0, 0.3)
ob_plane_009.lineart.crease_threshold = 0.0
ob_plane_010.location = (49.13, 4.004, 13.47)
ob_plane_010.rotation_euler = (1.571, -0.0, 1.571)
ob_plane_010.scale = (0.3, 0.5, 0.1)
ob_plane_010.lineart.crease_threshold = 0.0
ob_plane_011.location = (47.23, 4.004, 13.47)
ob_plane_011.rotation_euler = (1.571, -0.0, 1.571)
ob_plane_011.scale = (0.3, 0.5, 0.1)
ob_plane_011.lineart.crease_threshold = 0.0

# ---- collection membership
col_collection_1.objects.link(ob_pied_001)
col_collection_1.objects.link(ob_siege)
col_collection_1.objects.link(ob_dossier)
col_collection_1.objects.link(ob_cube_cube_003)
col_collection_1.objects.link(ob_porte)
col_collection_1.objects.link(ob_pied)
col_collection_1.objects.link(ob_masse)
col_collection_1.objects.link(ob_knob)
col_collection_1.objects.link(ob_plane_007)
col_collection_1.objects.link(ob_plane_005)
col_collection_1.objects.link(ob_plane)
col_collection_1.objects.link(ob_lamp)
col_collection_1.objects.link(ob_camera)
col_collection_1.objects.link(ob_cube)
col_collection_1.objects.link(ob_cube_001)
col_collection_1.objects.link(ob_cube_002)
col_collection_1.objects.link(ob_cube_003)
col_collection_1.objects.link(ob_cube_004)
col_collection_1.objects.link(ob_cube_005)
col_collection_1.objects.link(ob_cube_006)
col_collection_1.objects.link(ob_cube_007)
col_collection_1.objects.link(ob_cube_008)
col_collection_1.objects.link(ob_cube_009)
col_collection_1.objects.link(ob_cube_010)
col_collection_1.objects.link(ob_cube_011)
col_collection_1.objects.link(ob_cube_012)
col_collection_1.objects.link(ob_cube_013)
col_collection_1.objects.link(ob_plane_001)
col_collection_1.objects.link(ob_cube_014)
col_collection_1.objects.link(ob_cube_015)
col_collection_1.objects.link(ob_cube_016)
col_collection_1.objects.link(ob_cube_017)
col_collection_1.objects.link(ob_cube_018)
col_collection_1.objects.link(ob_cube_019)
col_collection_1.objects.link(ob_cube_020)
col_collection_1.objects.link(ob_cube_021)
col_collection_1.objects.link(ob_cube_022)
col_collection_1.objects.link(ob_cube_023)
col_collection_1.objects.link(ob_cube_024)
col_collection_1.objects.link(ob_cube_025)
col_collection_1.objects.link(ob_cube_026)
col_collection_1.objects.link(ob_plane_002)
col_collection_1.objects.link(ob_plane_003)
col_collection_1.objects.link(ob_cube_027)
col_collection_1.objects.link(ob_plane_004)
col_collection_1.objects.link(ob_cube_028)
col_collection_1.objects.link(ob_cube_029)
col_collection_1.objects.link(ob_plane_006)
col_collection_1.objects.link(ob_plane_008)
col_collection_1.objects.link(ob_cube_030)
col_collection_1.objects.link(ob_cube_031)
col_collection_1.objects.link(ob_cube_032)
col_collection_1.objects.link(ob_cube_033)
col_collection_1.objects.link(ob_plane_009)
col_collection_1.objects.link(ob_plane_010)
col_collection_1.objects.link(ob_plane_011)

# ---- scene / render settings (as saved in the file)
scene.camera = ob_camera
scene.frame_start = 1; scene.frame_end = 250; scene.frame_set(16)
scene.render.engine = 'BLENDER_EEVEE_NEXT'
scene.render.resolution_percentage = 50
scene.render.dither_intensity = 0.0
scene.cycles.use_denoising = False
scene.cycles.samples = 10
scene.cycles.sampling_pattern = 'TABULATED_SOBOL'
scene.cycles.light_sampling_threshold = 0.0
scene.cycles.use_adaptive_sampling = False
scene.cycles.use_light_tree = False
scene.cycles.blur_glossy = 0.0
scene.cycles.pixel_filter_type = 'GAUSSIAN'
scene.cycles.sample_clamp_indirect = 0.0
scene.view_settings.view_transform = 'Standard'
bpy.context.view_layer.update()
